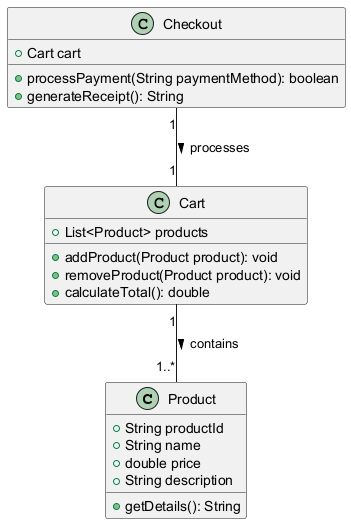

The diagram above was rendered by PlantUML. Its source (embedded in the PNG):
@startuml
class Product {
    +String productId
    +String name
    +double price
    +String description
    +getDetails(): String
}

class Cart {
    +List<Product> products
    +addProduct(Product product): void
    +removeProduct(Product product): void
    +calculateTotal(): double
}

class Checkout {
    +Cart cart
    +processPayment(String paymentMethod): boolean
    +generateReceipt(): String
}

Cart "1" -- "1..*" Product : contains >
Checkout "1" -- "1" Cart : processes >
@enduml